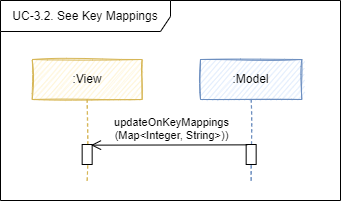

The diagram above was exported from draw.io. Its source (the exported page's mxGraphModel, read from the mxfile embedded in the PNG):
<mxGraphModel dx="3889" dy="1844" grid="1" gridSize="10" guides="1" tooltips="1" connect="1" arrows="1" fold="1" page="1" pageScale="1" pageWidth="827" pageHeight="1169" math="0" shadow="0">
  <root>
    <mxCell id="0" />
    <mxCell id="1" parent="0" />
    <mxCell id="2" value=":Model" style="shape=umlLifeline;perimeter=lifelinePerimeter;whiteSpace=wrap;html=1;container=0;collapsible=0;recursiveResize=0;outlineConnect=0;fillColor=#dae8fc;strokeColor=#6c8ebf;sketch=1;" vertex="1" parent="1">
      <mxGeometry x="-1540" y="-421" width="101.32" height="121" as="geometry" />
    </mxCell>
    <mxCell id="3" value=":View" style="shape=umlLifeline;perimeter=lifelinePerimeter;whiteSpace=wrap;html=1;container=1;collapsible=0;recursiveResize=0;outlineConnect=0;fillColor=#fff2cc;strokeColor=#d6b656;sketch=1;" vertex="1" parent="1">
      <mxGeometry x="-1708.34" y="-421" width="110" height="121" as="geometry" />
    </mxCell>
    <mxCell id="4" value="" style="html=1;points=[];perimeter=orthogonalPerimeter;fontSize=12;sketch=0;" vertex="1" parent="3">
      <mxGeometry x="50" y="85" width="10" height="20" as="geometry" />
    </mxCell>
    <mxCell id="5" value="" style="html=1;points=[];perimeter=orthogonalPerimeter;fontSize=12;sketch=0;" vertex="1" parent="1">
      <mxGeometry x="-1494.3399999999992" y="-336" width="10" height="20" as="geometry" />
    </mxCell>
    <mxCell id="6" value="updateOnKeyMappings&lt;br&gt;(Map&amp;lt;Integer, String&amp;gt;))" style="html=1;verticalAlign=bottom;endArrow=open;rounded=0;endFill=0;sketch=0;endSize=8;entryX=0.883;entryY=0.032;entryDx=0;entryDy=0;entryPerimeter=0;exitX=0.105;exitY=-0.032;exitDx=0;exitDy=0;exitPerimeter=0;" edge="1" target="4" parent="1">
      <mxGeometry x="-0.0265" width="80" relative="1" as="geometry">
        <mxPoint x="-1493.289999999999" y="-335.6399999999999" as="sourcePoint" />
        <mxPoint x="-1647.9799999999998" y="-335" as="targetPoint" />
        <mxPoint as="offset" />
      </mxGeometry>
    </mxCell>
    <mxCell id="7" value="UC-3.2. See Key Mappings" style="shape=umlFrame;whiteSpace=wrap;html=1;sketch=0;fillColor=default;width=170;height=31;" vertex="1" parent="1">
      <mxGeometry x="-1740" y="-480" width="340" height="200" as="geometry" />
    </mxCell>
  </root>
</mxGraphModel>